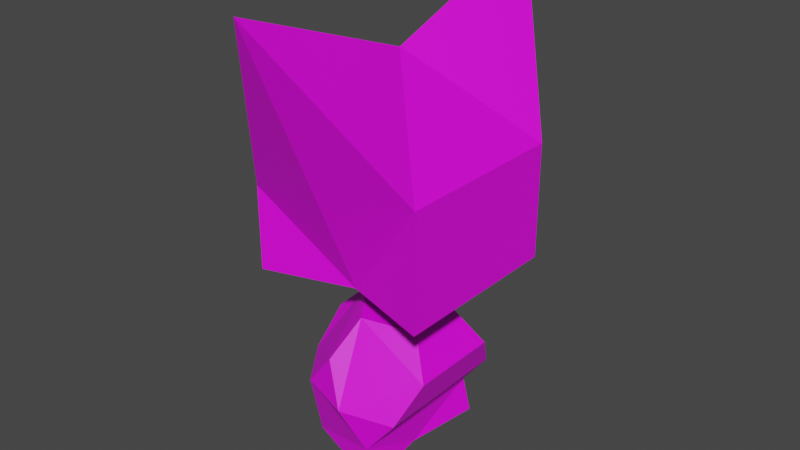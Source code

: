 # Source: imp.blend  (saved by Blender 2.83.19; exported with 4.5.12 LTS)
import bpy
from mathutils import Matrix  # noqa: F401  (used for matrix-valued properties, if any)

bpy.ops.wm.read_factory_settings(use_empty=True)
scene = bpy.context.scene
scene.name = 'Scene'

# ---- collections
col_collection = bpy.data.collections.new('Collection'); scene.collection.children.link(col_collection)

# ---- images (referenced by path relative to the original .blend; pixels are not part of the script)
import os
ASSET_DIR = os.environ.get("B2B_ASSET_DIR", "")  # directory of the original .blend (textures are referenced by path, not embedded)
HERE = os.path.dirname(os.path.abspath(__file__))  # packed textures are extracted next to this script under _unpacked/

def load_image(name, relpath, width, height, colorspace="sRGB"):
    """Load a texture the original file referenced (path relative to the .blend, or extracted next to this script)."""
    p = next((c for c in (os.path.join(HERE, relpath), os.path.join(ASSET_DIR, relpath)) if relpath and os.path.exists(c)), "")
    if p:
        img = bpy.data.images.load(p, check_existing=True)
        img.name = name
    else:  # same state as the original file: an image datablock whose file is absent (Cycles renders it pink)
        img = bpy.data.images.new(name, width, height)
        img.source = "FILE"
        img.filepath = "//" + (relpath or name)
    img.colorspace_settings.name = colorspace
    return img
img_new_pallete_png = load_image('new_pallete.png', 'new_pallete.png', 1024, 1024, 'sRGB')

# ---- materials (node trees are filled in below, after node groups)
mat_material = bpy.data.materials.new('Material')
mat_material.use_transparent_shadow = False

# ---- material node trees
mat_material.use_nodes = True; mat_material.node_tree.nodes.clear()
_N = mat_material.node_tree.nodes; _L = mat_material.node_tree.links
n0 = _N.new('ShaderNodeBsdfPrincipled'); n0.name = 'Principled BSDF'; n0.location = (10, 300)
n0.distribution = 'GGX'
n0.subsurface_method = 'BURLEY'
n0.inputs[3].default_value = 1.45
n0.inputs[27].default_value = (0.0, 0.0, 0.0, 1.0)
n0.inputs[28].default_value = 1.0
n1 = _N.new('ShaderNodeOutputMaterial'); n1.name = 'Material Output'; n1.location = (300, 300)
n2 = _N.new('ShaderNodeTexImage'); n2.name = 'Image Texture'; n2.location = (-280, 280)
n2.image = img_new_pallete_png
n2.interpolation = 'Closest'
_L.new(n0.outputs[0], n1.inputs[0])
_L.new(n2.outputs[0], n0.inputs[0])
n1.is_active_output = True

# ---- world
world_world = bpy.data.worlds.new('World'); scene.world = world_world
world_world.use_nodes = True; world_world.node_tree.nodes.clear()
_N = world_world.node_tree.nodes; _L = world_world.node_tree.links
n0 = _N.new('ShaderNodeOutputWorld'); n0.name = 'World Output'; n0.location = (300, 300)
n1 = _N.new('ShaderNodeBackground'); n1.name = 'Background'; n1.location = (10, 300)
n1.inputs[0].default_value = (0.05088, 0.05088, 0.05088, 1.0)
_L.new(n1.outputs[0], n0.inputs[0])
n0.is_active_output = True
world_world.color = (0.05088, 0.05088, 0.05088)
world_world.use_sun_shadow = False
world_world.sun_shadow_jitter_overblur = 0.0

# ---- meshes
me_cube_010 = bpy.data.meshes.new('Cube.010')
me_cube_010.from_pydata([(0.3795, 0.3795, 1.322), (0.3795, 0.3795, 0.834), (0.3795, -0.3795, 1.322), (0.3795, -0.3795, 0.834), (-0.3795, 0.3795, 1.192), (-0.3795, 0.3795, 0.834), (-0.3795, -0.3795, 1.192), (-0.3795, -0.3795, 0.834), (0.0, -0.7733, 2.0), (0.0, -0.2606, 0.834), (0.0, 0.2606, 0.834), (0.0, 0.7733, 2.0), (0.0, 0.0, 1.715), (-0.3248, 0.0, 0.5177), (-0.2809, -0.1971, 0.1791), (-0.09342, -0.319, 0.5038), (-0.09342, 0.319, 0.5038), (-0.2809, 0.1971, 0.1791), (0.09342, -0.319, 0.1566), (0.2809, -0.1971, 0.4814), (0.2809, 0.1971, 0.4814), (0.09342, 0.319, 0.1566), (-0.356, -0.1159, 0.3516), (-0.22, -0.3034, 0.3434), (-0.356, 0.1159, 0.3516), (-0.1777, 0.0, 0.6605), (-0.0417, -0.1875, 0.6523), (-0.0417, 0.1875, 0.6523), (-0.22, 0.3034, 0.3434), (-0.2611, -0.203, 0.02634), (-0.2611, 0.203, 0.02634), (0.0, -0.375, 0.3302), (0.1783, -0.1159, 0.6391), (0.1783, 0.1159, 0.6391), (0.0, 0.375, 0.3302), (0.1245, -0.3285, 0.003194), (0.22, -0.3034, 0.317), (0.22, 0.3034, 0.317), (0.1245, 0.3285, 0.003194), (0.0754, 0.0, 0.0)], [], [(7, 6, 4, 5), (1, 0, 2, 3), (2, 8, 9), (2, 9, 3), (6, 7, 9), (6, 9, 8), (8, 2, 12), (11, 12, 0), (2, 0, 12), (11, 4, 12), (6, 8, 12), (4, 6, 12), (11, 0, 10), (11, 10, 4), (0, 1, 10), (10, 5, 4), (14, 22, 24, 17, 30, 29), (14, 29, 35, 18, 31, 23), (13, 25, 27, 16, 28, 24), (23, 15, 26, 25, 13, 22), (15, 23, 31), (34, 37, 21), (31, 18, 36), (28, 16, 34), (24, 28, 17), (32, 33, 27, 25, 26), (16, 27, 33, 20, 37, 34), (15, 31, 36, 19, 32, 26), (22, 13, 24), (17, 28, 34, 21, 38, 30), (22, 14, 23), (36, 37, 20, 19), (33, 32, 19, 20), (37, 36, 18, 21), (35, 39, 18), (38, 21, 39), (18, 39, 21)])
_uv = me_cube_010.uv_layers.new(name='UVMap')
_uv.uv.foreach_set('vector', [0.9309, 0.3345, 0.9309, 0.3345, 0.9309, 0.3345, 0.9309, 0.3345, 0.9015, 0.4678, 0.9015, 0.4678, 0.9015, 0.4678, 0.9015, 0.4678, 0.9232, 0.5407, 0.9232, 0.5407, 0.9232, 0.5407, 0.9309, 0.3345, 0.9309, 0.3345, 0.9309, 0.3345, 0.9309, 0.3345, 0.9309, 0.3345, 0.9309, 0.3345, 0.9232, 0.5407, 0.9232, 0.5407, 0.9232, 0.5407, 0.9325, 0.9096, 0.9325, 0.9096, 0.9325, 0.9096, 0.9325, 0.9096, 0.9325, 0.9096, 0.9325, 0.9096, 0.9309, 0.4461, 0.9309, 0.4461, 0.9309, 0.4461, 0.9325, 0.9096, 0.9325, 0.9096, 0.9325, 0.9096, 0.9325, 0.9096, 0.9325, 0.9096, 0.9325, 0.9096, 0.9309, 0.3345, 0.9309, 0.3345, 0.9309, 0.3345, 0.9232, 0.5407, 0.9232, 0.5407, 0.9232, 0.5407, 0.9232, 0.5407, 0.9232, 0.5407, 0.9232, 0.5407, 0.9309, 0.3345, 0.9309, 0.3345, 0.9309, 0.3345, 0.9309, 0.3345, 0.9309, 0.3345, 0.9309, 0.3345, 0.06748, 0.06786, 0.06748, 0.06786, 0.06748, 0.06786, 0.06748, 0.06786, 0.06748, 0.06786, 0.06748, 0.06786, 0.06748, 0.06786, 0.06748, 0.06786, 0.06748, 0.06786, 0.06748, 0.06786, 0.06748, 0.06786, 0.06748, 0.06786, 0.06748, 0.06786, 0.06748, 0.06786, 0.06748, 0.06786, 0.06748, 0.06786, 0.06748, 0.06786, 0.06748, 0.06786, 0.06748, 0.06786, 0.06748, 0.06786, 0.06748, 0.06786, 0.06748, 0.06786, 0.06748, 0.06786, 0.06748, 0.06786, 0.06748, 0.06786, 0.06748, 0.06786, 0.06748, 0.06786, 0.06748, 0.06786, 0.06748, 0.06786, 0.06748, 0.06786, 0.06748, 0.06786, 0.06748, 0.06786, 0.06748, 0.06786, 0.06748, 0.06786, 0.06748, 0.06786, 0.06748, 0.06786, 0.06748, 0.06786, 0.06748, 0.06786, 0.06748, 0.06786, 0.06748, 0.06786, 0.06748, 0.06786, 0.06748, 0.06786, 0.06748, 0.06786, 0.06748, 0.06786, 0.06748, 0.06786, 0.06748, 0.06786, 0.06748, 0.06786, 0.06748, 0.06786, 0.06748, 0.06786, 0.06748, 0.06786, 0.06748, 0.06786, 0.06748, 0.06786, 0.06748, 0.06786, 0.06748, 0.06786, 0.06748, 0.06786, 0.06748, 0.06786, 0.06748, 0.06786, 0.06748, 0.06786, 0.06748, 0.06786, 0.06748, 0.06786, 0.06748, 0.06786, 0.06748, 0.06786, 0.06748, 0.06786, 0.06748, 0.06786, 0.06748, 0.06786, 0.06748, 0.06786, 0.06748, 0.06786, 0.06748, 0.06786, 0.06748, 0.06786, 0.06748, 0.06786, 0.06748, 0.06786, 0.06748, 0.06786, 0.06748, 0.06786, 0.06748, 0.06786, 0.06748, 0.06786, 0.06748, 0.06786, 0.06748, 0.06786, 0.06748, 0.06786, 0.06748, 0.06786, 0.06748, 0.06786, 0.06748, 0.06786, 0.06748, 0.06786, 0.06748, 0.06786, 0.06748, 0.06786, 0.06748, 0.06786, 0.06748, 0.06786, 0.06748, 0.06786, 0.06748, 0.06786, 0.06748, 0.06786])
me_cube_010.materials.append(mat_material)
me_cube_010.use_remesh_preserve_volume = False
me_cube_010.use_remesh_preserve_attributes = False
me_cube_010.use_mirror_vertex_groups = False
me_cube_010.update()

# ---- objects
ob_imp = bpy.data.objects.new('imp', me_cube_010)

# ---- transforms, parenting, visibility, modifiers, constraints
ob_imp.location = (0.0, 0.0, 0.0)
ob_imp.lock_rotations_4d = False
ob_imp.empty_display_type = 'ARROWS'
ob_imp.lineart.crease_threshold = 0.0

# ---- collection membership
col_collection.objects.link(ob_imp)

# ---- scene / render settings (as saved in the file)
scene.frame_start = 1; scene.frame_end = 250; scene.frame_set(1)
scene.render.engine = 'BLENDER_EEVEE_NEXT'
scene.cycles.use_denoising = False
scene.cycles.samples = 128
scene.cycles.sampling_pattern = 'TABULATED_SOBOL'
scene.cycles.use_adaptive_sampling = False
scene.cycles.use_light_tree = False
scene.view_settings.view_transform = 'Filmic'
bpy.context.view_layer.update()

# ---- added for rendering (the .blend has no active camera and no usable light): camera, sun
cam_auto = bpy.data.cameras.new('AutoCamera')
cam_auto.lens = 50.0
cam_auto.sensor_width = 36.0
cam_auto.clip_end = 1000.0
ob_auto_camera = bpy.data.objects.new('AutoCamera', cam_auto)
scene.collection.objects.link(ob_auto_camera)
ob_auto_camera.location = (2.44238, -2.93086, 2.95396)
ob_auto_camera.rotation_euler = (1.09748, -7.21219e-08, 0.694738)
scene.camera = ob_auto_camera
light_auto_sun = bpy.data.lights.new('AutoSun', 'SUN')
light_auto_sun.energy = 3.0
light_auto_sun.angle = 0.0523599
ob_auto_sun = bpy.data.objects.new('AutoSun', light_auto_sun)
scene.collection.objects.link(ob_auto_sun)
ob_auto_sun.rotation_euler = (0.872665, 0.174533, 0.523599)
bpy.context.view_layer.update()
